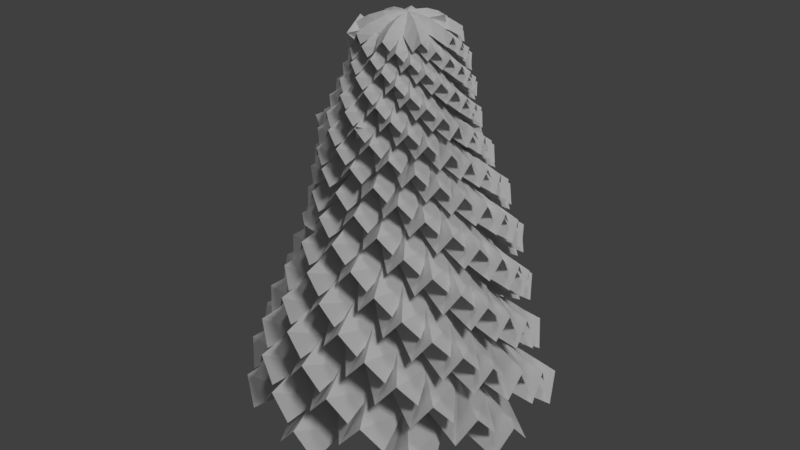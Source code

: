 # Source: WinterShitTree2.blend  (saved by Blender 2.77.0; exported with 4.5.12 LTS)
import bpy
from mathutils import Matrix  # noqa: F401  (used for matrix-valued properties, if any)

bpy.ops.wm.read_factory_settings(use_empty=True)
scene = bpy.context.scene
scene.name = 'Scene'

# ---- collections
col_collection_1 = bpy.data.collections.new('Collection 1'); scene.collection.children.link(col_collection_1)

# ---- materials (node trees are filled in below, after node groups)
mat_material_001 = bpy.data.materials.new('Material.001')
mat_material_001.alpha_threshold = 0.0
mat_material_001.use_transparent_shadow = False
mat_material_001.roughness = 0.5

# ---- material node trees

# ---- world
world_world = bpy.data.worlds.new('World'); scene.world = world_world
world_world.color = (0.05088, 0.05088, 0.05088)
world_world.use_sun_shadow = False
world_world.sun_shadow_jitter_overblur = 0.0
world_world.cycles.sampling_method = 'MANUAL'

# ---- lights
light_sun_001 = bpy.data.lights.new('Sun.001', 'SUN')
light_sun_001.transmission_factor = 0.0
light_sun_001.angle = 0.1993
light_sun_001.energy = 0.39
light_sun_001.shadow_buffer_clip_start = 0.5
light_sun_001.shadow_soft_size = 0.1
light_sun_001.shadow_cascade_max_distance = 1000.0
light_sun = bpy.data.lights.new('Sun', 'SUN')
light_sun.transmission_factor = 0.0
light_sun.angle = 0.1993
light_sun.energy = 1.0
light_sun.shadow_buffer_clip_start = 0.5
light_sun.shadow_soft_size = 0.1
light_sun.shadow_cascade_max_distance = 1000.0

# ---- meshes
me_plane_022 = bpy.data.meshes.new('Plane.022')
me_plane_022.from_pydata([(-2.086e-07, 2.98e-08, 1.414), (1.0, -1.0, 1.788e-07), (-1.0, 1.0, -1.788e-07), (2.086e-07, -2.98e-08, -1.414), (-1.0, -1.0, 0.0), (1.0, -1.0, 0.0), (-1.0, 1.0, 0.0), (1.0, 1.0, 0.0)], [], [(0, 1, 3, 2), (4, 5, 7, 6)])
_uv = me_plane_022.uv_layers.new(name='UVMap')
_uv.uv.foreach_set('vector', [0.0, 0.0, 1.0, 0.0, 1.0, 1.0, 0.0, 1.0, 0.0, 0.0, 1.0, 0.0, 1.0, 1.0, 0.0, 1.0])
me_plane_022.materials.append(mat_material_001)
me_plane_022.use_remesh_preserve_volume = False
me_plane_022.use_remesh_preserve_attributes = False
me_plane_022.use_mirror_vertex_groups = False
me_plane_022.update()
me_plane_021 = bpy.data.meshes.new('Plane.021')
me_plane_021.from_pydata([(-2.086e-07, 2.98e-08, 1.414), (1.0, -1.0, 1.788e-07), (-1.0, 1.0, -1.788e-07), (2.086e-07, -2.98e-08, -1.414), (-1.0, -1.0, 0.0), (1.0, -1.0, 0.0), (-1.0, 1.0, 0.0), (1.0, 1.0, 0.0)], [], [(0, 1, 3, 2), (4, 5, 7, 6)])
_uv = me_plane_021.uv_layers.new(name='UVMap')
_uv.uv.foreach_set('vector', [0.0, 0.0, 1.0, 0.0, 1.0, 1.0, 0.0, 1.0, 0.0, 0.0, 1.0, 0.0, 1.0, 1.0, 0.0, 1.0])
me_plane_021.materials.append(mat_material_001)
me_plane_021.use_remesh_preserve_volume = False
me_plane_021.use_remesh_preserve_attributes = False
me_plane_021.use_mirror_vertex_groups = False
me_plane_021.update()
me_plane_020 = bpy.data.meshes.new('Plane.020')
me_plane_020.from_pydata([(-2.086e-07, 2.98e-08, 1.414), (1.0, -1.0, 1.788e-07), (-1.0, 1.0, -1.788e-07), (2.086e-07, -2.98e-08, -1.414), (-1.0, -1.0, 0.0), (1.0, -1.0, 0.0), (-1.0, 1.0, 0.0), (1.0, 1.0, 0.0)], [], [(0, 1, 3, 2), (4, 5, 7, 6)])
_uv = me_plane_020.uv_layers.new(name='UVMap')
_uv.uv.foreach_set('vector', [0.0, 0.0, 1.0, 0.0, 1.0, 1.0, 0.0, 1.0, 0.0, 0.0, 1.0, 0.0, 1.0, 1.0, 0.0, 1.0])
me_plane_020.materials.append(mat_material_001)
me_plane_020.use_remesh_preserve_volume = False
me_plane_020.use_remesh_preserve_attributes = False
me_plane_020.use_mirror_vertex_groups = False
me_plane_020.update()
me_plane_019 = bpy.data.meshes.new('Plane.019')
me_plane_019.from_pydata([(-2.086e-07, 2.98e-08, 1.414), (1.0, -1.0, 1.788e-07), (-1.0, 1.0, -1.788e-07), (2.086e-07, -2.98e-08, -1.414), (-1.0, -1.0, 0.0), (1.0, -1.0, 0.0), (-1.0, 1.0, 0.0), (1.0, 1.0, 0.0)], [], [(0, 1, 3, 2), (4, 5, 7, 6)])
_uv = me_plane_019.uv_layers.new(name='UVMap')
_uv.uv.foreach_set('vector', [0.0, 0.0, 1.0, 0.0, 1.0, 1.0, 0.0, 1.0, 0.0, 0.0, 1.0, 0.0, 1.0, 1.0, 0.0, 1.0])
me_plane_019.materials.append(mat_material_001)
me_plane_019.use_remesh_preserve_volume = False
me_plane_019.use_remesh_preserve_attributes = False
me_plane_019.use_mirror_vertex_groups = False
me_plane_019.update()
me_plane_018 = bpy.data.meshes.new('Plane.018')
me_plane_018.from_pydata([(-2.086e-07, 2.98e-08, 1.414), (1.0, -1.0, 1.788e-07), (-1.0, 1.0, -1.788e-07), (2.086e-07, -2.98e-08, -1.414), (-1.0, -1.0, 0.0), (1.0, -1.0, 0.0), (-1.0, 1.0, 0.0), (1.0, 1.0, 0.0)], [], [(0, 1, 3, 2), (4, 5, 7, 6)])
_uv = me_plane_018.uv_layers.new(name='UVMap')
_uv.uv.foreach_set('vector', [0.0, 0.0, 1.0, 0.0, 1.0, 1.0, 0.0, 1.0, 0.0, 0.0, 1.0, 0.0, 1.0, 1.0, 0.0, 1.0])
me_plane_018.materials.append(mat_material_001)
me_plane_018.use_remesh_preserve_volume = False
me_plane_018.use_remesh_preserve_attributes = False
me_plane_018.use_mirror_vertex_groups = False
me_plane_018.update()
me_plane_017 = bpy.data.meshes.new('Plane.017')
me_plane_017.from_pydata([(-2.086e-07, 2.98e-08, 1.414), (1.0, -1.0, 1.788e-07), (-1.0, 1.0, -1.788e-07), (2.086e-07, -2.98e-08, -1.414), (-1.0, -1.0, 0.0), (1.0, -1.0, 0.0), (-1.0, 1.0, 0.0), (1.0, 1.0, 0.0)], [], [(0, 1, 3, 2), (4, 5, 7, 6)])
_uv = me_plane_017.uv_layers.new(name='UVMap')
_uv.uv.foreach_set('vector', [0.0, 0.0, 1.0, 0.0, 1.0, 1.0, 0.0, 1.0, 0.0, 0.0, 1.0, 0.0, 1.0, 1.0, 0.0, 1.0])
me_plane_017.materials.append(mat_material_001)
me_plane_017.use_remesh_preserve_volume = False
me_plane_017.use_remesh_preserve_attributes = False
me_plane_017.use_mirror_vertex_groups = False
me_plane_017.update()
me_plane_016 = bpy.data.meshes.new('Plane.016')
me_plane_016.from_pydata([(-2.086e-07, 2.98e-08, 1.414), (1.0, -1.0, 1.788e-07), (-1.0, 1.0, -1.788e-07), (2.086e-07, -2.98e-08, -1.414), (-1.0, -1.0, 0.0), (1.0, -1.0, 0.0), (-1.0, 1.0, 0.0), (1.0, 1.0, 0.0)], [], [(0, 1, 3, 2), (4, 5, 7, 6)])
_uv = me_plane_016.uv_layers.new(name='UVMap')
_uv.uv.foreach_set('vector', [0.0, 0.0, 1.0, 0.0, 1.0, 1.0, 0.0, 1.0, 0.0, 0.0, 1.0, 0.0, 1.0, 1.0, 0.0, 1.0])
me_plane_016.materials.append(mat_material_001)
me_plane_016.use_remesh_preserve_volume = False
me_plane_016.use_remesh_preserve_attributes = False
me_plane_016.use_mirror_vertex_groups = False
me_plane_016.update()
me_plane_015 = bpy.data.meshes.new('Plane.015')
me_plane_015.from_pydata([(-2.086e-07, 2.98e-08, 1.414), (1.0, -1.0, 1.788e-07), (-1.0, 1.0, -1.788e-07), (2.086e-07, -2.98e-08, -1.414), (-1.0, -1.0, 0.0), (1.0, -1.0, 0.0), (-1.0, 1.0, 0.0), (1.0, 1.0, 0.0)], [], [(0, 1, 3, 2), (4, 5, 7, 6)])
_uv = me_plane_015.uv_layers.new(name='UVMap')
_uv.uv.foreach_set('vector', [0.0, 0.0, 1.0, 0.0, 1.0, 1.0, 0.0, 1.0, 0.0, 0.0, 1.0, 0.0, 1.0, 1.0, 0.0, 1.0])
me_plane_015.materials.append(mat_material_001)
me_plane_015.use_remesh_preserve_volume = False
me_plane_015.use_remesh_preserve_attributes = False
me_plane_015.use_mirror_vertex_groups = False
me_plane_015.update()
me_plane_014 = bpy.data.meshes.new('Plane.014')
me_plane_014.from_pydata([(-2.086e-07, 2.98e-08, 1.414), (1.0, -1.0, 1.788e-07), (-1.0, 1.0, -1.788e-07), (2.086e-07, -2.98e-08, -1.414), (-1.0, -1.0, 0.0), (1.0, -1.0, 0.0), (-1.0, 1.0, 0.0), (1.0, 1.0, 0.0)], [], [(0, 1, 3, 2), (4, 5, 7, 6)])
_uv = me_plane_014.uv_layers.new(name='UVMap')
_uv.uv.foreach_set('vector', [0.0, 0.0, 1.0, 0.0, 1.0, 1.0, 0.0, 1.0, 0.0, 0.0, 1.0, 0.0, 1.0, 1.0, 0.0, 1.0])
me_plane_014.materials.append(mat_material_001)
me_plane_014.use_remesh_preserve_volume = False
me_plane_014.use_remesh_preserve_attributes = False
me_plane_014.use_mirror_vertex_groups = False
me_plane_014.update()
me_plane_011 = bpy.data.meshes.new('Plane.011')
me_plane_011.from_pydata([(-1.3, -8.485, -1.541), (1.3, -8.485, -1.541), (-3.079, 0.0046, 0.0), (3.079, 0.0046, 0.0), (1.852e-17, -8.688, -0.07304), (0.0, 1.0, 1.482), (-2.315, -3.802, -0.3108), (2.315, -3.802, -0.3108), (0.0, -3.802, 1.172), (-1.945, -6.188, -0.6249), (1.945, -6.188, -0.6249), (4.158e-17, -6.391, 0.8435), (2.706, -2.193, 0.0), (0.0, -1.401, 1.482), (-2.706, -2.193, 0.0)], [], [(13, 12, 3, 5), (14, 13, 5, 2), (9, 11, 8, 6), (11, 10, 7, 8), (4, 1, 10, 11), (0, 4, 11, 9), (6, 8, 13, 14), (8, 7, 12, 13)])
_uv = me_plane_011.uv_layers.new(name='UVMap')
_uv.uv.foreach_set('vector', [0.529, 0.2568, 0.1275, 0.2568, 0.07225, 0.01969, 0.529, 0.01969, 0.9305, 0.2568, 0.529, 0.2568, 0.529, 0.01969, 0.9858, 0.01969, 0.8176, 0.7311, 0.529, 0.7311, 0.529, 0.494, 0.8724, 0.494, 0.529, 0.7311, 0.2404, 0.7311, 0.1856, 0.494, 0.529, 0.494, 0.529, 0.9682, 0.3362, 0.9682, 0.2404, 0.7311, 0.529, 0.7311, 0.7219, 0.9682, 0.529, 0.9682, 0.529, 0.7311, 0.8176, 0.7311, 0.8724, 0.494, 0.529, 0.494, 0.529, 0.2568, 0.9305, 0.2568, 0.529, 0.494, 0.1856, 0.494, 0.1275, 0.2568, 0.529, 0.2568])
me_plane_011.use_remesh_preserve_volume = False
me_plane_011.use_remesh_preserve_attributes = False
me_plane_011.use_mirror_vertex_groups = False
me_plane_011.update()
me_plane_009 = bpy.data.meshes.new('Plane.009')
me_plane_009.from_pydata([(-1.3, -8.485, -1.541), (1.3, -8.485, -1.541), (-3.079, 0.0046, 0.0), (3.079, 0.0046, 0.0), (1.852e-17, -8.688, -0.07304), (0.0, 1.0, 1.482), (-2.315, -3.802, -0.3108), (2.315, -3.802, -0.3108), (0.0, -3.802, 1.172), (-1.945, -6.188, -0.6249), (1.945, -6.188, -0.6249), (4.158e-17, -6.391, 0.8435), (2.706, -2.193, 0.0), (0.0, -1.401, 1.482), (-2.706, -2.193, 0.0)], [], [(13, 12, 3, 5), (14, 13, 5, 2), (9, 11, 8, 6), (11, 10, 7, 8), (4, 1, 10, 11), (0, 4, 11, 9), (6, 8, 13, 14), (8, 7, 12, 13)])
_uv = me_plane_009.uv_layers.new(name='UVMap')
_uv.uv.foreach_set('vector', [0.529, 0.2568, 0.1275, 0.2568, 0.07225, 0.01969, 0.529, 0.01969, 0.9305, 0.2568, 0.529, 0.2568, 0.529, 0.01969, 0.9858, 0.01969, 0.8176, 0.7311, 0.529, 0.7311, 0.529, 0.494, 0.8724, 0.494, 0.529, 0.7311, 0.2404, 0.7311, 0.1856, 0.494, 0.529, 0.494, 0.529, 0.9682, 0.3362, 0.9682, 0.2404, 0.7311, 0.529, 0.7311, 0.7219, 0.9682, 0.529, 0.9682, 0.529, 0.7311, 0.8176, 0.7311, 0.8724, 0.494, 0.529, 0.494, 0.529, 0.2568, 0.9305, 0.2568, 0.529, 0.494, 0.1856, 0.494, 0.1275, 0.2568, 0.529, 0.2568])
me_plane_009.use_remesh_preserve_volume = False
me_plane_009.use_remesh_preserve_attributes = False
me_plane_009.use_mirror_vertex_groups = False
me_plane_009.update()
me_plane_008 = bpy.data.meshes.new('Plane.008')
me_plane_008.from_pydata([(-3.252, -22.49, -6.642), (3.252, -22.49, -6.642), (-7.799, -1.266, 0.0), (7.799, -1.266, 0.0), (4.633e-17, -23.0, -2.968), (0.0, 1.256, 3.755), (-5.863, -10.91, -0.7873), (5.863, -10.91, -0.7873), (0.0, -10.91, 2.968), (-4.928, -16.95, -3.187), (4.928, -16.95, -3.187), (1.053e-16, -17.47, 0.5327), (6.856, -6.834, 0.0), (0.0, -4.827, 3.755), (-6.856, -6.834, 0.0), (-9.64, -0.8765, 0.0), (-3.084, -3.713, 3.755), (0.9068, -9.638, 0.0), (-11.16, -13.44, 0.5327), (-7.041, -16.19, -3.187), (-14.62, -9.892, -3.187), (-6.971, -8.392, 2.968), (-2.461, -12.14, -0.7873), (-11.48, -4.646, -0.7873), (0.8024, 0.9659, 3.755), (-14.7, -17.69, -2.968), (5.19, -5.957, 0.0), (-6.808, 4.01, 0.0), (-11.87, -19.38, -6.642), (-16.87, -15.22, -6.642), (-7.976, 5.486, 0.0), (-4.745, -0.8855, 3.755), (-5.461, -7.993, 0.0), (-17.17, -3.204, 0.5327), (-15.76, -7.955, -3.187), (-17.57, 1.735, -3.187), (-10.72, -2.001, 2.968), (-9.649, -7.765, -0.7873), (-11.8, 3.763, -0.7873), (1.234, 0.2303, 3.755), (-22.61, -4.219, -2.968), (0.1862, -7.899, 0.0), (-2.675, 7.435, 0.0), (-21.51, -7.323, -6.642), (-22.71, -0.9286, -6.642), (-2.63, 9.316, 0.0), (-4.216, 2.351, 3.755), (-9.308, -2.659, 0.0), (-15.26, 8.507, 0.5327), (-17.21, 3.952, -3.187), (-12.41, 12.56, -3.187), (-9.529, 5.314, 2.968), (-12.38, 0.1925, -0.7873), (-6.673, 10.43, -0.7873), (1.097, -0.6116, 3.755), (-20.09, 11.2, -2.968), (-4.904, -6.195, 0.0), (2.693, 7.428, 0.0), (-21.23, 8.113, -6.642), (-18.06, 13.79, -6.642), (3.93, 8.847, 0.0), (-1.741, 4.502, 3.755), (-8.859, 3.902, 0.0), (-6.299, 16.29, 0.5327), (-10.71, 14.03, -3.187), (-1.517, 17.59, -3.187), (-3.935, 10.18, 2.968), (-9.403, 8.061, -0.7873), (1.534, 12.29, -0.7873), (0.4529, -1.171, 3.755), (-8.294, 21.45, -2.968), (-7.731, -1.632, 0.0), (6.818, 3.993, 0.0), (-11.14, 19.8, -6.642), (-5.078, 22.15, -6.642), (8.676, 4.294, 0.0), (1.538, 4.576, 3.755), (-4.321, 8.662, 0.0), (5.564, 16.56, 0.5327), (0.7289, 17.64, -3.187), (10.07, 14.5, -3.187), (3.475, 10.34, 2.968), (-2.082, 12.21, -0.7873), (9.033, 8.474, -0.7873), (-0.4, -1.19, 3.755), (7.326, 21.8, -2.968), (-6.99, 3.684, 0.0), (7.796, -1.285, 0.0), (4.082, 22.36, -6.642), (10.25, 20.28, -6.642), (9.417, -2.24, 0.0), (4.107, 2.537, 3.755), (2.211, 9.424, 0.0), (14.86, 9.181, 0.5327), (11.83, 13.1, -3.187), (17.01, 4.718, -3.187), (9.281, 5.734, 2.968), (6.2, 10.72, -0.7873), (12.36, 0.7463, -0.7873), (-1.068, -0.66, 3.755), (19.57, 12.09, -2.968), (-3.022, 7.3, 0.0), (5.176, -5.97, 0.0), (17.42, 14.59, -6.642), (20.84, 9.055, -6.642), (5.813, -7.741, 0.0), (4.78, -0.6723, 3.755), (7.722, 5.837, 0.0), (17.3, -2.433, 0.5327), (17.47, 2.519, -3.187), (16.1, -7.242, -3.187), (10.8, -1.52, 2.968), (11.62, 4.287, -0.7873), (9.987, -7.326, -0.7873), (-1.243, 0.1749, 3.755), (22.77, -3.203, -2.968), (2.34, 7.547, 0.0), (0.1673, -7.899, 0.0), (22.72, 0.08796, -6.642), (21.82, -6.353, -6.642), (-0.4748, -9.669, 0.0), (3.247, -3.572, 3.755), (9.67, -0.4444, 0.0), (11.75, -12.92, 0.5327), (15.05, -9.228, -3.187), (7.759, -15.86, -3.187), (7.34, -8.072, 2.968), (11.68, -4.128, -0.7873), (3.001, -12.02, -0.7873), (-0.8448, 0.9291, 3.755), (15.47, -17.02, -2.968), (6.622, 4.31, 0.0), (-4.919, -6.183, 0.0), (17.54, -14.45, -6.642), (12.72, -18.83, -6.642)], [], [(13, 12, 3, 5), (14, 13, 5, 2), (9, 11, 8, 6), (11, 10, 7, 8), (4, 1, 10, 11), (0, 4, 11, 9), (6, 8, 13, 14), (8, 7, 12, 13), (25, 28, 19, 18), (29, 25, 18, 20), (20, 18, 21, 23), (15, 16, 24, 27), (23, 21, 16, 15), (21, 22, 17, 16), (18, 19, 22, 21), (16, 17, 26, 24), (40, 43, 34, 33), (44, 40, 33, 35), (35, 33, 36, 38), (30, 31, 39, 42), (38, 36, 31, 30), (36, 37, 32, 31), (33, 34, 37, 36), (31, 32, 41, 39), (55, 58, 49, 48), (59, 55, 48, 50), (50, 48, 51, 53), (45, 46, 54, 57), (53, 51, 46, 45), (51, 52, 47, 46), (48, 49, 52, 51), (46, 47, 56, 54), (70, 73, 64, 63), (74, 70, 63, 65), (65, 63, 66, 68), (60, 61, 69, 72), (68, 66, 61, 60), (66, 67, 62, 61), (63, 64, 67, 66), (61, 62, 71, 69), (85, 88, 79, 78), (89, 85, 78, 80), (80, 78, 81, 83), (75, 76, 84, 87), (83, 81, 76, 75), (81, 82, 77, 76), (78, 79, 82, 81), (76, 77, 86, 84), (100, 103, 94, 93), (104, 100, 93, 95), (95, 93, 96, 98), (90, 91, 99, 102), (98, 96, 91, 90), (96, 97, 92, 91), (93, 94, 97, 96), (91, 92, 101, 99), (115, 118, 109, 108), (119, 115, 108, 110), (110, 108, 111, 113), (105, 106, 114, 117), (113, 111, 106, 105), (111, 112, 107, 106), (108, 109, 112, 111), (106, 107, 116, 114), (130, 133, 124, 123), (134, 130, 123, 125), (125, 123, 126, 128), (120, 121, 129, 132), (128, 126, 121, 120), (126, 127, 122, 121), (123, 124, 127, 126), (121, 122, 131, 129)])
_uv = me_plane_008.uv_layers.new(name='UVMap')
_uv.uv.foreach_set('vector', [0.529, 0.2568, 0.1275, 0.2568, 0.07225, 0.01969, 0.529, 0.01969, 0.9305, 0.2568, 0.529, 0.2568, 0.529, 0.01969, 0.9858, 0.01969, 0.8176, 0.7311, 0.529, 0.7311, 0.529, 0.494, 0.8724, 0.494, 0.529, 0.7311, 0.2404, 0.7311, 0.1856, 0.494, 0.529, 0.494, 0.529, 0.9682, 0.3362, 0.9682, 0.2404, 0.7311, 0.529, 0.7311, 0.7219, 0.9682, 0.529, 0.9682, 0.529, 0.7311, 0.8176, 0.7311, 0.8724, 0.494, 0.529, 0.494, 0.529, 0.2568, 0.9305, 0.2568, 0.529, 0.494, 0.1856, 0.494, 0.1275, 0.2568, 0.529, 0.2568, 0.529, 0.9682, 0.3362, 0.9682, 0.2404, 0.7311, 0.529, 0.7311, 0.7219, 0.9682, 0.529, 0.9682, 0.529, 0.7311, 0.8176, 0.7311, 0.8176, 0.7311, 0.529, 0.7311, 0.529, 0.494, 0.8724, 0.494, 0.9305, 0.2568, 0.529, 0.2568, 0.529, 0.01969, 0.9858, 0.01969, 0.8724, 0.494, 0.529, 0.494, 0.529, 0.2568, 0.9305, 0.2568, 0.529, 0.494, 0.1856, 0.494, 0.1275, 0.2568, 0.529, 0.2568, 0.529, 0.7311, 0.2404, 0.7311, 0.1856, 0.494, 0.529, 0.494, 0.529, 0.2568, 0.1275, 0.2568, 0.07225, 0.01969, 0.529, 0.01969, 0.529, 0.9682, 0.3362, 0.9682, 0.2404, 0.7311, 0.529, 0.7311, 0.7219, 0.9682, 0.529, 0.9682, 0.529, 0.7311, 0.8176, 0.7311, 0.8176, 0.7311, 0.529, 0.7311, 0.529, 0.494, 0.8724, 0.494, 0.9305, 0.2568, 0.529, 0.2568, 0.529, 0.01969, 0.9858, 0.01969, 0.8724, 0.494, 0.529, 0.494, 0.529, 0.2568, 0.9305, 0.2568, 0.529, 0.494, 0.1856, 0.494, 0.1275, 0.2568, 0.529, 0.2568, 0.529, 0.7311, 0.2404, 0.7311, 0.1856, 0.494, 0.529, 0.494, 0.529, 0.2568, 0.1275, 0.2568, 0.07225, 0.01969, 0.529, 0.01969, 0.529, 0.9682, 0.3362, 0.9682, 0.2404, 0.7311, 0.529, 0.7311, 0.7219, 0.9682, 0.529, 0.9682, 0.529, 0.7311, 0.8176, 0.7311, 0.8176, 0.7311, 0.529, 0.7311, 0.529, 0.494, 0.8724, 0.494, 0.9305, 0.2568, 0.529, 0.2568, 0.529, 0.01969, 0.9858, 0.01969, 0.8724, 0.494, 0.529, 0.494, 0.529, 0.2568, 0.9305, 0.2568, 0.529, 0.494, 0.1856, 0.494, 0.1275, 0.2568, 0.529, 0.2568, 0.529, 0.7311, 0.2404, 0.7311, 0.1856, 0.494, 0.529, 0.494, 0.529, 0.2568, 0.1275, 0.2568, 0.07225, 0.01969, 0.529, 0.01969, 0.529, 0.9682, 0.3362, 0.9682, 0.2404, 0.7311, 0.529, 0.7311, 0.7219, 0.9682, 0.529, 0.9682, 0.529, 0.7311, 0.8176, 0.7311, 0.8176, 0.7311, 0.529, 0.7311, 0.529, 0.494, 0.8724, 0.494, 0.9305, 0.2568, 0.529, 0.2568, 0.529, 0.01969, 0.9858, 0.01969, 0.8724, 0.494, 0.529, 0.494, 0.529, 0.2568, 0.9305, 0.2568, 0.529, 0.494, 0.1856, 0.494, 0.1275, 0.2568, 0.529, 0.2568, 0.529, 0.7311, 0.2404, 0.7311, 0.1856, 0.494, 0.529, 0.494, 0.529, 0.2568, 0.1275, 0.2568, 0.07225, 0.01969, 0.529, 0.01969, 0.529, 0.9682, 0.3362, 0.9682, 0.2404, 0.7311, 0.529, 0.7311, 0.7219, 0.9682, 0.529, 0.9682, 0.529, 0.7311, 0.8176, 0.7311, 0.8176, 0.7311, 0.529, 0.7311, 0.529, 0.494, 0.8724, 0.494, 0.9305, 0.2568, 0.529, 0.2568, 0.529, 0.01969, 0.9858, 0.01969, 0.8724, 0.494, 0.529, 0.494, 0.529, 0.2568, 0.9305, 0.2568, 0.529, 0.494, 0.1856, 0.494, 0.1275, 0.2568, 0.529, 0.2568, 0.529, 0.7311, 0.2404, 0.7311, 0.1856, 0.494, 0.529, 0.494, 0.529, 0.2568, 0.1275, 0.2568, 0.07225, 0.01969, 0.529, 0.01969, 0.529, 0.9682, 0.3362, 0.9682, 0.2404, 0.7311, 0.529, 0.7311, 0.7219, 0.9682, 0.529, 0.9682, 0.529, 0.7311, 0.8176, 0.7311, 0.8176, 0.7311, 0.529, 0.7311, 0.529, 0.494, 0.8724, 0.494, 0.9305, 0.2568, 0.529, 0.2568, 0.529, 0.01969, 0.9858, 0.01969, 0.8724, 0.494, 0.529, 0.494, 0.529, 0.2568, 0.9305, 0.2568, 0.529, 0.494, 0.1856, 0.494, 0.1275, 0.2568, 0.529, 0.2568, 0.529, 0.7311, 0.2404, 0.7311, 0.1856, 0.494, 0.529, 0.494, 0.529, 0.2568, 0.1275, 0.2568, 0.07225, 0.01969, 0.529, 0.01969, 0.529, 0.9682, 0.3362, 0.9682, 0.2404, 0.7311, 0.529, 0.7311, 0.7219, 0.9682, 0.529, 0.9682, 0.529, 0.7311, 0.8176, 0.7311, 0.8176, 0.7311, 0.529, 0.7311, 0.529, 0.494, 0.8724, 0.494, 0.9305, 0.2568, 0.529, 0.2568, 0.529, 0.01969, 0.9858, 0.01969, 0.8724, 0.494, 0.529, 0.494, 0.529, 0.2568, 0.9305, 0.2568, 0.529, 0.494, 0.1856, 0.494, 0.1275, 0.2568, 0.529, 0.2568, 0.529, 0.7311, 0.2404, 0.7311, 0.1856, 0.494, 0.529, 0.494, 0.529, 0.2568, 0.1275, 0.2568, 0.07225, 0.01969, 0.529, 0.01969, 0.529, 0.9682, 0.3362, 0.9682, 0.2404, 0.7311, 0.529, 0.7311, 0.7219, 0.9682, 0.529, 0.9682, 0.529, 0.7311, 0.8176, 0.7311, 0.8176, 0.7311, 0.529, 0.7311, 0.529, 0.494, 0.8724, 0.494, 0.9305, 0.2568, 0.529, 0.2568, 0.529, 0.01969, 0.9858, 0.01969, 0.8724, 0.494, 0.529, 0.494, 0.529, 0.2568, 0.9305, 0.2568, 0.529, 0.494, 0.1856, 0.494, 0.1275, 0.2568, 0.529, 0.2568, 0.529, 0.7311, 0.2404, 0.7311, 0.1856, 0.494, 0.529, 0.494, 0.529, 0.2568, 0.1275, 0.2568, 0.07225, 0.01969, 0.529, 0.01969])
me_plane_008.use_remesh_preserve_volume = False
me_plane_008.use_remesh_preserve_attributes = False
me_plane_008.use_mirror_vertex_groups = False
me_plane_008.update()
me_plane_005 = bpy.data.meshes.new('Plane.005')
me_plane_005.from_pydata([(-2.086e-07, 2.98e-08, 1.414), (1.0, -1.0, 1.788e-07), (-1.0, 1.0, -1.788e-07), (2.086e-07, -2.98e-08, -1.414), (-1.0, -1.0, 0.0), (1.0, -1.0, 0.0), (-1.0, 1.0, 0.0), (1.0, 1.0, 0.0)], [], [(0, 1, 3, 2), (4, 5, 7, 6)])
_uv = me_plane_005.uv_layers.new(name='UVMap')
_uv.uv.foreach_set('vector', [0.0, 0.0, 1.0, 0.0, 1.0, 1.0, 0.0, 1.0, 0.0, 0.0, 1.0, 0.0, 1.0, 1.0, 0.0, 1.0])
me_plane_005.materials.append(mat_material_001)
me_plane_005.use_remesh_preserve_volume = False
me_plane_005.use_remesh_preserve_attributes = False
me_plane_005.use_mirror_vertex_groups = False
me_plane_005.update()
me_cylinder = bpy.data.meshes.new('Cylinder')
me_cylinder.from_pydata([(0.0, 1.0, -1.0), (-1.669e-08, 0.1599, 50.56), (0.866, 0.5, -1.0), (0.1385, 0.07995, 50.56), (0.866, -0.5, -1.0), (0.1385, -0.07995, 50.56), (-8.742e-08, -1.0, -1.0), (-3.067e-08, -0.1599, 50.56), (-0.866, -0.5, -1.0), (-0.1385, -0.07995, 50.56), (-0.866, 0.5, -1.0), (-0.1385, 0.07995, 50.56)], [], [(0, 1, 3, 2), (2, 3, 5, 4), (4, 5, 7, 6), (6, 7, 9, 8), (3, 1, 11, 9, 7, 5), (8, 9, 11, 10), (10, 11, 1, 0), (0, 2, 4, 6, 8, 10)])
me_cylinder.use_remesh_preserve_volume = False
me_cylinder.use_remesh_preserve_attributes = False
me_cylinder.use_mirror_vertex_groups = False
me_cylinder.update()

# ---- objects
ob_empty = bpy.data.objects.new('Empty', None)
ob_plane_013 = bpy.data.objects.new('Plane.013', me_plane_022)
ob_plane_012 = bpy.data.objects.new('Plane.012', me_plane_021)
ob_plane_011 = bpy.data.objects.new('Plane.011', me_plane_020)
ob_plane_010 = bpy.data.objects.new('Plane.010', me_plane_019)
ob_plane_009 = bpy.data.objects.new('Plane.009', me_plane_018)
ob_plane_008 = bpy.data.objects.new('Plane.008', me_plane_017)
ob_plane_007 = bpy.data.objects.new('Plane.007', me_plane_016)
ob_plane_006 = bpy.data.objects.new('Plane.006', me_plane_015)
ob_plane_005 = bpy.data.objects.new('Plane.005', me_plane_014)
ob_plane_004 = bpy.data.objects.new('Plane.004', me_plane_011)
ob_plane_002 = bpy.data.objects.new('Plane.002', me_plane_009)
ob_plane_001 = bpy.data.objects.new('Plane.001', me_plane_008)
ob_plane = bpy.data.objects.new('Plane', me_plane_005)
ob_sun_001 = bpy.data.objects.new('Sun.001', light_sun_001)
ob_sun = bpy.data.objects.new('Sun', light_sun)
ob_cylinder = bpy.data.objects.new('Cylinder', me_cylinder)

# ---- transforms, parenting, visibility, modifiers, constraints
ob_empty.location = (0.05927, -0.4583, 3.282)
ob_empty.rotation_euler = (0.0, -0.0, 0.4545)
ob_empty.scale = (0.9543, 0.9543, 0.9543)
ob_empty.empty_display_size = 15.0
ob_empty.empty_image_offset = (0.0, 0.0)
ob_empty.lineart.crease_threshold = 0.0
ob_plane_013.location = (0.0, 0.0, 43.44)
ob_plane_013.rotation_euler = (-0.6867, 0.0268, -1.066)
ob_plane_013.scale = (3.973, 8.156, 6.393)
ob_plane_013.lineart.crease_threshold = 0.0
ob_plane_012.location = (0.0, 0.0, 38.62)
ob_plane_012.rotation_euler = (-0.6214, 0.6081, -0.4363)
ob_plane_012.scale = (8.129, 2.079, 1.885)
ob_plane_012.lineart.crease_threshold = 0.0
ob_plane_011.location = (0.0, 0.0, 33.79)
ob_plane_011.rotation_euler = (0.6546, 0.9481, -0.2428)
ob_plane_011.scale = (6.402, 10.19, 6.771)
ob_plane_011.lineart.crease_threshold = 0.0
ob_plane_010.location = (0.0, 0.0, 28.96)
ob_plane_010.rotation_euler = (-0.06548, 0.8684, -1.492)
ob_plane_010.scale = (3.808, 5.697, 10.51)
ob_plane_010.lineart.crease_threshold = 0.0
ob_plane_009.location = (0.0, 0.0, 24.14)
ob_plane_009.rotation_euler = (0.479, -1.186, -0.8043)
ob_plane_009.scale = (3.32, 8.751, 7.742)
ob_plane_009.lineart.crease_threshold = 0.0
ob_plane_008.location = (0.0, 0.0, 19.31)
ob_plane_008.rotation_euler = (-0.7445, 1.111, 0.1087)
ob_plane_008.scale = (6.59, 10.39, 7.788)
ob_plane_008.lineart.crease_threshold = 0.0
ob_plane_007.location = (0.0, 0.0, 14.48)
ob_plane_007.rotation_euler = (0.146, 0.491, -0.6455)
ob_plane_007.scale = (3.734, 5.781, 2.054)
ob_plane_007.lineart.crease_threshold = 0.0
ob_plane_006.location = (0.0, 0.0, 9.654)
ob_plane_006.rotation_euler = (0.2743, -0.2736, -0.5623)
ob_plane_006.scale = (7.819, 9.297, 8.975)
ob_plane_006.lineart.crease_threshold = 0.0
ob_plane_005.location = (0.0, 0.0, 4.827)
ob_plane_005.rotation_euler = (-1.168, 0.6124, 0.3257)
ob_plane_005.scale = (2.885, 2.754, 2.639)
ob_plane_005.lineart.crease_threshold = 0.0
ob_plane_004.location = (0.0, -1.278, 19.51)
ob_plane_004.rotation_euler = (0.5605, 1.18e-16, 3.398e-17)
ob_plane_004.scale = (0.6916, 0.6916, 0.6916)
ob_plane_004.lineart.crease_threshold = 0.0
ob_plane_002.location = (0.0, -1.278, 2.403)
ob_plane_002.rotation_euler = (0.09525, 2.112e-17, 1.006e-18)
ob_plane_002.lineart.crease_threshold = 0.0
ob_plane_001.location = (0.0, 0.0, 0.0)
ob_plane_001.lineart.crease_threshold = 0.0
_m = ob_plane_001.modifiers.new('Array', 'ARRAY')
_m.count = 26
_m.constant_offset_displace = (0.0, 0.0, 0.0)
_m.use_relative_offset = False
_m.use_object_offset = True
_m.offset_object = ob_empty
ob_plane.location = (0.0, 0.0, 7.56)
ob_plane.rotation_euler = (0.5847, -0.5333, 0.1336)
ob_plane.scale = (9.933, 6.39, 15.45)
ob_plane.lineart.crease_threshold = 0.0
ob_sun_001.location = (-13.06, 10.26, 19.22)
ob_sun_001.lineart.crease_threshold = 0.0
ob_sun.location = (30.54, 10.17, 22.37)
ob_sun.rotation_euler = (-0.1091, 0.6524, -0.3762)
ob_sun.lineart.crease_threshold = 0.0
ob_cylinder.location = (0.0, 0.0, 0.0)
ob_cylinder.lineart.crease_threshold = 0.0

# ---- collection membership
col_collection_1.objects.link(ob_empty)
col_collection_1.objects.link(ob_plane_013)
col_collection_1.objects.link(ob_plane_012)
col_collection_1.objects.link(ob_plane_011)
col_collection_1.objects.link(ob_plane_010)
col_collection_1.objects.link(ob_plane_009)
col_collection_1.objects.link(ob_plane_008)
col_collection_1.objects.link(ob_plane_007)
col_collection_1.objects.link(ob_plane_006)
col_collection_1.objects.link(ob_plane_005)
col_collection_1.objects.link(ob_plane_004)
col_collection_1.objects.link(ob_plane_002)
col_collection_1.objects.link(ob_plane_001)
col_collection_1.objects.link(ob_plane)
col_collection_1.objects.link(ob_sun_001)
col_collection_1.objects.link(ob_sun)
col_collection_1.objects.link(ob_cylinder)

# ---- scene / render settings (as saved in the file)
scene.frame_start = 1; scene.frame_end = 250; scene.frame_set(1)
scene.render.engine = 'BLENDER_EEVEE_NEXT'
scene.render.resolution_percentage = 50
scene.render.dither_intensity = 0.0
scene.cycles.use_denoising = False
scene.cycles.samples = 128
scene.cycles.sampling_pattern = 'TABULATED_SOBOL'
scene.cycles.light_sampling_threshold = 0.0
scene.cycles.use_adaptive_sampling = False
scene.cycles.use_light_tree = False
scene.cycles.blur_glossy = 0.0
scene.cycles.sample_clamp_indirect = 0.0
scene.view_settings.view_transform = 'Standard'
bpy.context.view_layer.update()

# ---- added for rendering (the .blend has no active camera): camera
cam_auto = bpy.data.cameras.new('AutoCamera')
cam_auto.lens = 50.0
cam_auto.sensor_width = 36.0
cam_auto.clip_end = 1565.83
ob_auto_camera = bpy.data.objects.new('AutoCamera', cam_auto)
scene.collection.objects.link(ob_auto_camera)
ob_auto_camera.location = (89.2561, -107.388, 91.1211)
ob_auto_camera.rotation_euler = (1.09748, -7.21219e-08, 0.694738)
scene.camera = ob_auto_camera
bpy.context.view_layer.update()
